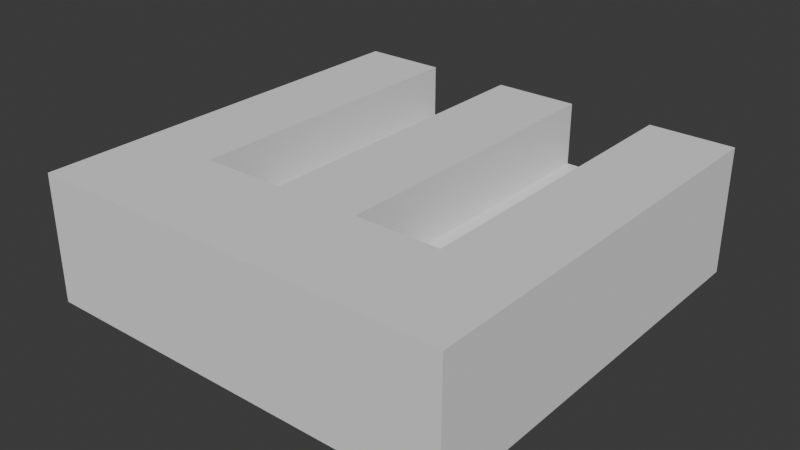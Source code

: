 # Source: Turret.blend  (saved by Blender 4.3.34; exported with 4.5.12 LTS)
import bpy
from mathutils import Matrix  # noqa: F401  (used for matrix-valued properties, if any)

bpy.ops.wm.read_factory_settings(use_empty=True)
scene = bpy.context.scene
scene.name = 'Scene'

# ---- collections
col_collection = bpy.data.collections.new('Collection'); scene.collection.children.link(col_collection)

# ---- world
world_world = bpy.data.worlds.new('World'); scene.world = world_world
world_world.use_nodes = True; world_world.node_tree.nodes.clear()
_N = world_world.node_tree.nodes; _L = world_world.node_tree.links
n0 = _N.new('ShaderNodeOutputWorld'); n0.name = 'World Output'; n0.location = (300, 300)
n1 = _N.new('ShaderNodeBackground'); n1.name = 'Background'; n1.location = (10, 300)
n1.inputs[0].default_value = (0.05088, 0.05088, 0.05088, 1.0)
_L.new(n1.outputs[0], n0.inputs[0])
n0.is_active_output = True
world_world.color = (0.05088, 0.05088, 0.05088)
world_world.sun_shadow_jitter_overblur = 0.0

# ---- meshes
me_cube_001 = bpy.data.meshes.new('Cube.001')
me_cube_001.from_pydata([(-0.35, -0.35, -0.105), (-0.35, -0.35, 0.105), (-0.35, 0.35, -0.105), (-0.35, 0.35, 0.105), (0.35, -0.35, -0.105), (0.35, -0.35, 0.105), (0.35, 0.35, -0.105), (0.35, 0.35, 0.105), (0.21, 0.35, -0.105), (0.07, 0.35, -0.105), (-0.07, 0.35, -0.105), (-0.21, 0.35, -0.105), (-0.21, 0.35, 0.105), (-0.07, 0.35, 0.105), (0.07, 0.35, 0.105), (0.21, 0.35, 0.105), (-0.21, -0.35, -0.105), (-0.07, -0.35, -0.105), (0.07, -0.35, -0.105), (0.21, -0.35, -0.105), (0.21, -0.35, 0.105), (0.07, -0.35, 0.105), (-0.07, -0.35, 0.105), (-0.21, -0.35, 0.105), (-0.35, -0.35, 0.0), (-0.35, 0.35, 0.0), (0.35, 0.35, 0.0), (0.35, -0.35, 0.0), (0.21, -0.35, 0.0), (0.07, -0.35, 0.0), (-0.07, -0.35, 0.0), (-0.21, -0.35, 0.0), (-0.21, 0.35, 0.0), (0.07, 0.35, 0.0), (0.21, 0.35, 0.0), (-0.21, -0.175, 0.105), (-0.07, -0.175, 0.105), (0.07, -0.175, 0.105), (0.21, -0.175, 0.105), (-0.21, -0.175, 0.0), (-0.07, -0.175, 0.0), (0.07, -0.175, 0.0), (0.21, -0.175, 0.0), (-0.07, 0.35, 0.0)], [], [(24, 1, 3, 25), (34, 15, 7, 26), (26, 7, 5, 27), (31, 23, 1, 24), (8, 6, 4, 19), (12, 3, 1, 23), (7, 15, 20, 5), (43, 13, 14, 33), (37, 21, 20, 38), (2, 11, 16, 0), (11, 10, 17, 16), (10, 9, 18, 17), (9, 8, 19, 18), (27, 5, 20, 28), (28, 20, 21, 29), (29, 21, 22, 30), (30, 22, 23, 31), (25, 3, 12, 32), (40, 36, 13, 43), (34, 33, 41, 42), (43, 32, 39, 40), (9, 33, 34, 8), (10, 43, 33, 9), (11, 32, 43, 10), (2, 25, 32, 11), (17, 30, 31, 16), (18, 29, 30, 17), (19, 28, 29, 18), (4, 27, 28, 19), (16, 31, 24, 0), (6, 26, 27, 4), (8, 34, 26, 6), (0, 24, 25, 2), (39, 35, 36, 40), (36, 37, 14, 13), (41, 37, 38, 42), (32, 12, 35, 39), (37, 36, 22, 21), (15, 34, 42, 38), (22, 36, 35, 23), (37, 41, 33, 14)])
_uv = me_cube_001.uv_layers.new(name='UVMap')
_uv.uv.foreach_set('vector', [0.5, 0.0, 0.625, 0.0, 0.625, 0.25, 0.5, 0.25, 0.5, 0.45, 0.625, 0.45, 0.625, 0.5, 0.5, 0.5, 0.5, 0.5, 0.625, 0.5, 0.625, 0.75, 0.5, 0.75, 0.5, 0.95, 0.625, 0.95, 0.625, 1.0, 0.5, 1.0, 0.325, 0.5, 0.375, 0.5, 0.375, 0.75, 0.325, 0.75, 0.825, 0.5, 0.875, 0.5, 0.875, 0.75, 0.825, 0.75, 0.625, 0.5, 0.675, 0.5, 0.675, 0.75, 0.625, 0.75, 0.5, 0.35, 0.625, 0.35, 0.625, 0.4, 0.5, 0.4, 0.625, 0.4, 0.625, 0.85, 0.625, 0.8, 0.625, 0.45, 0.125, 0.5, 0.175, 0.5, 0.175, 0.75, 0.125, 0.75, 0.175, 0.5, 0.225, 0.5, 0.225, 0.75, 0.175, 0.75, 0.225, 0.5, 0.275, 0.5, 0.275, 0.75, 0.225, 0.75, 0.275, 0.5, 0.325, 0.5, 0.325, 0.75, 0.275, 0.75, 0.5, 0.75, 0.625, 0.75, 0.625, 0.8, 0.5, 0.8, 0.5, 0.8, 0.625, 0.8, 0.625, 0.85, 0.5, 0.85, 0.5, 0.85, 0.625, 0.85, 0.625, 0.9, 0.5, 0.9, 0.5, 0.9, 0.625, 0.9, 0.625, 0.95, 0.5, 0.95, 0.5, 0.25, 0.625, 0.25, 0.625, 0.3, 0.5, 0.3, 0.5, 0.35, 0.625, 0.35, 0.625, 0.35, 0.5, 0.35, 0.5, 0.45, 0.5, 0.4, 0.5, 0.4, 0.5, 0.45, 0.5, 0.35, 0.5, 0.3, 0.5, 0.3, 0.5, 0.35, 0.375, 0.4, 0.5, 0.4, 0.5, 0.45, 0.375, 0.45, 0.375, 0.35, 0.5, 0.35, 0.5, 0.4, 0.375, 0.4, 0.375, 0.3, 0.5, 0.3, 0.5, 0.35, 0.375, 0.35, 0.375, 0.25, 0.5, 0.25, 0.5, 0.3, 0.375, 0.3, 0.375, 0.9, 0.5, 0.9, 0.5, 0.95, 0.375, 0.95, 0.375, 0.85, 0.5, 0.85, 0.5, 0.9, 0.375, 0.9, 0.375, 0.8, 0.5, 0.8, 0.5, 0.85, 0.375, 0.85, 0.375, 0.75, 0.5, 0.75, 0.5, 0.8, 0.375, 0.8, 0.375, 0.95, 0.5, 0.95, 0.5, 1.0, 0.375, 1.0, 0.375, 0.5, 0.5, 0.5, 0.5, 0.75, 0.375, 0.75, 0.375, 0.45, 0.5, 0.45, 0.5, 0.5, 0.375, 0.5, 0.375, 0.0, 0.5, 0.0, 0.5, 0.25, 0.375, 0.25, 0.5, 0.3, 0.625, 0.3, 0.625, 0.35, 0.5, 0.35, 0.625, 0.35, 0.625, 0.4, 0.625, 0.4, 0.625, 0.35, 0.5, 0.4, 0.625, 0.4, 0.625, 0.45, 0.5, 0.45, 0.5, 0.3, 0.625, 0.3, 0.625, 0.3, 0.5, 0.3, 0.625, 0.4, 0.625, 0.35, 0.625, 0.9, 0.625, 0.85, 0.625, 0.45, 0.5, 0.45, 0.5, 0.45, 0.625, 0.45, 0.625, 0.9, 0.625, 0.35, 0.625, 0.3, 0.625, 0.95, 0.625, 0.4, 0.5, 0.4, 0.5, 0.4, 0.625, 0.4])
me_cube_001.update()

# ---- objects
ob_base = bpy.data.objects.new('Base', me_cube_001)

# ---- transforms, parenting, visibility, modifiers, constraints
ob_base.location = (0.0, 0.0, 0.0)

# ---- collection membership
col_collection.objects.link(ob_base)

# ---- scene / render settings (as saved in the file)
scene.frame_start = 1; scene.frame_end = 250; scene.frame_set(1)
scene.render.engine = 'BLENDER_EEVEE_NEXT'
bpy.context.view_layer.update()

# ---- added for rendering (the .blend has no active camera and no usable light): camera, sun
cam_auto = bpy.data.cameras.new('AutoCamera')
cam_auto.lens = 50.0
cam_auto.sensor_width = 36.0
cam_auto.clip_end = 1000.0
ob_auto_camera = bpy.data.objects.new('AutoCamera', cam_auto)
scene.collection.objects.link(ob_auto_camera)
ob_auto_camera.location = (0.936307, -1.12357, 0.749046)
ob_auto_camera.rotation_euler = (1.09748, -7.21219e-08, 0.694738)
scene.camera = ob_auto_camera
light_auto_sun = bpy.data.lights.new('AutoSun', 'SUN')
light_auto_sun.energy = 3.0
light_auto_sun.angle = 0.0523599
ob_auto_sun = bpy.data.objects.new('AutoSun', light_auto_sun)
scene.collection.objects.link(ob_auto_sun)
ob_auto_sun.rotation_euler = (0.872665, 0.174533, 0.523599)
bpy.context.view_layer.update()
